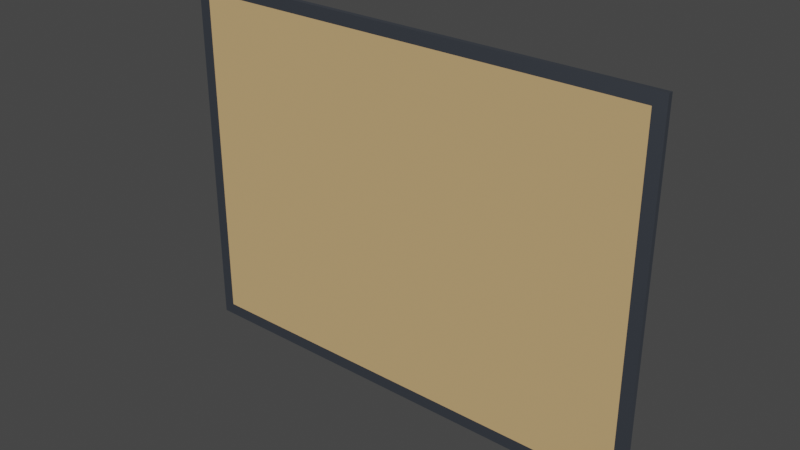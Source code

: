 # Source: CorkBoard.blend  (saved by Blender 2.90.8; exported with 4.5.12 LTS)
import bpy
from mathutils import Matrix  # noqa: F401  (used for matrix-valued properties, if any)

bpy.ops.wm.read_factory_settings(use_empty=True)
scene = bpy.context.scene
scene.name = 'Scene'

# ---- collections
col_collection = bpy.data.collections.new('Collection'); scene.collection.children.link(col_collection)

# ---- materials (node trees are filled in below, after node groups)
mat_corkboard_metal = bpy.data.materials.new('CorkBoard_Metal')
mat_corkboard_metal.use_transparent_shadow = False
mat_corkboard_wood = bpy.data.materials.new('CorkBoard_Wood')
mat_corkboard_wood.use_transparent_shadow = False

# ---- material node trees
mat_corkboard_metal.use_nodes = True; mat_corkboard_metal.node_tree.nodes.clear()
_N = mat_corkboard_metal.node_tree.nodes; _L = mat_corkboard_metal.node_tree.links
n0 = _N.new('ShaderNodeBsdfPrincipled'); n0.name = 'Principled BSDF'; n0.location = (10, 300)
n0.distribution = 'GGX'
n0.subsurface_method = 'BURLEY'
n0.inputs[0].default_value = (0.2561, 0.2905, 0.3506, 1.0)
n0.inputs[1].default_value = 1.0
n0.inputs[3].default_value = 1.45
n0.inputs[27].default_value = (0.0, 0.0, 0.0, 1.0)
n0.inputs[28].default_value = 1.0
n1 = _N.new('ShaderNodeOutputMaterial'); n1.name = 'Material Output'; n1.location = (300, 300)
_L.new(n0.outputs[0], n1.inputs[0])
n1.is_active_output = True
mat_corkboard_wood.use_nodes = True; mat_corkboard_wood.node_tree.nodes.clear()
_N = mat_corkboard_wood.node_tree.nodes; _L = mat_corkboard_wood.node_tree.links
n0 = _N.new('ShaderNodeBsdfPrincipled'); n0.name = 'Principled BSDF'; n0.location = (10, 300)
n0.distribution = 'GGX'
n0.subsurface_method = 'BURLEY'
n0.inputs[0].default_value = (0.6038, 0.4027, 0.1885, 1.0)
n0.inputs[3].default_value = 1.45
n0.inputs[13].default_value = 0.0
n0.inputs[27].default_value = (0.0, 0.0, 0.0, 1.0)
n0.inputs[28].default_value = 1.0
n1 = _N.new('ShaderNodeOutputMaterial'); n1.name = 'Material Output'; n1.location = (300, 300)
_L.new(n0.outputs[0], n1.inputs[0])
n1.is_active_output = True

# ---- world
world_world = bpy.data.worlds.new('World'); scene.world = world_world
world_world.use_nodes = True; world_world.node_tree.nodes.clear()
_N = world_world.node_tree.nodes; _L = world_world.node_tree.links
n0 = _N.new('ShaderNodeOutputWorld'); n0.name = 'World Output'; n0.location = (300, 300)
n1 = _N.new('ShaderNodeBackground'); n1.name = 'Background'; n1.location = (10, 300)
n1.inputs[0].default_value = (0.05088, 0.05088, 0.05088, 1.0)
_L.new(n1.outputs[0], n0.inputs[0])
n0.is_active_output = True
world_world.color = (0.05088, 0.05088, 0.05088)
world_world.use_sun_shadow = False
world_world.sun_shadow_jitter_overblur = 0.0

# ---- meshes
me_corkboard = bpy.data.meshes.new('CorkBoard')
me_corkboard.from_pydata([(-0.95, -0.01, -0.7), (-0.95, -0.01, 0.7), (-1.0, 0.01, -0.75), (-1.0, 0.01, 0.75), (0.95, -0.01, -0.7), (0.95, -0.01, 0.7), (1.0, 0.01, -0.75), (1.0, 0.01, 0.75), (-1.0, -0.01, -0.75), (-1.0, -0.01, 0.75), (1.0, -0.01, 0.75), (1.0, -0.01, -0.75)], [], [(8, 9, 3, 2), (6, 7, 10, 11), (4, 5, 1, 0), (2, 6, 11, 8), (7, 3, 9, 10), (0, 1, 9, 8), (5, 4, 11, 10), (4, 0, 8, 11), (1, 5, 10, 9)])
me_corkboard.polygons.foreach_set('material_index', [0, 0, 1, 0, 0, 0, 0, 0, 0])
_uv = me_corkboard.uv_layers.new(name='UVMap')
_uv.uv.foreach_set('vector', [0.375, 0.0, 0.625, 0.0, 0.625, 0.25, 0.375, 0.25, 0.375, 0.5, 0.625, 0.5, 0.625, 0.75, 0.375, 0.75, 0.3838, 0.7588, 0.6162, 0.7588, 0.6162, 0.9912, 0.3838, 0.9912, 0.125, 0.5, 0.375, 0.5, 0.375, 0.75, 0.125, 0.75, 0.625, 0.5, 0.875, 0.5, 0.875, 0.75, 0.625, 0.75, 0.3838, 0.9912, 0.6162, 0.9912, 0.625, 1.0, 0.375, 1.0, 0.6162, 0.7588, 0.3838, 0.7588, 0.375, 0.75, 0.625, 0.75, 0.3838, 0.7588, 0.3838, 0.9912, 0.375, 1.0, 0.375, 0.75, 0.6162, 0.9912, 0.6162, 0.7588, 0.625, 0.75, 0.625, 1.0])
me_corkboard.materials.append(mat_corkboard_metal)
me_corkboard.materials.append(mat_corkboard_wood)
me_corkboard.use_remesh_fix_poles = True
me_corkboard.use_remesh_preserve_attributes = False
me_corkboard.use_mirror_vertex_groups = False
me_corkboard.update()

# ---- objects
ob_corkboard = bpy.data.objects.new('CorkBoard', me_corkboard)

# ---- transforms, parenting, visibility, modifiers, constraints
ob_corkboard.location = (0.0, 0.0, 0.0)
ob_corkboard.lineart.crease_threshold = 0.0

# ---- collection membership
col_collection.objects.link(ob_corkboard)

# ---- scene / render settings (as saved in the file)
scene.frame_start = 1; scene.frame_end = 250; scene.frame_set(1)
scene.render.engine = 'BLENDER_EEVEE_NEXT'
scene.cycles.use_denoising = False
scene.cycles.samples = 128
scene.cycles.sampling_pattern = 'TABULATED_SOBOL'
scene.cycles.use_adaptive_sampling = False
scene.cycles.use_light_tree = False
scene.view_settings.view_transform = 'Filmic'
bpy.context.view_layer.update()

# ---- added for rendering (the .blend has no active camera and no usable light): camera, sun
cam_auto = bpy.data.cameras.new('AutoCamera')
cam_auto.lens = 50.0
cam_auto.sensor_width = 36.0
cam_auto.clip_end = 1000.0
ob_auto_camera = bpy.data.objects.new('AutoCamera', cam_auto)
scene.collection.objects.link(ob_auto_camera)
ob_auto_camera.location = (2.31314, -2.77576, 1.85051)
ob_auto_camera.rotation_euler = (1.09748, -7.21219e-08, 0.694738)
scene.camera = ob_auto_camera
light_auto_sun = bpy.data.lights.new('AutoSun', 'SUN')
light_auto_sun.energy = 3.0
light_auto_sun.angle = 0.0523599
ob_auto_sun = bpy.data.objects.new('AutoSun', light_auto_sun)
scene.collection.objects.link(ob_auto_sun)
ob_auto_sun.rotation_euler = (0.872665, 0.174533, 0.523599)
bpy.context.view_layer.update()
